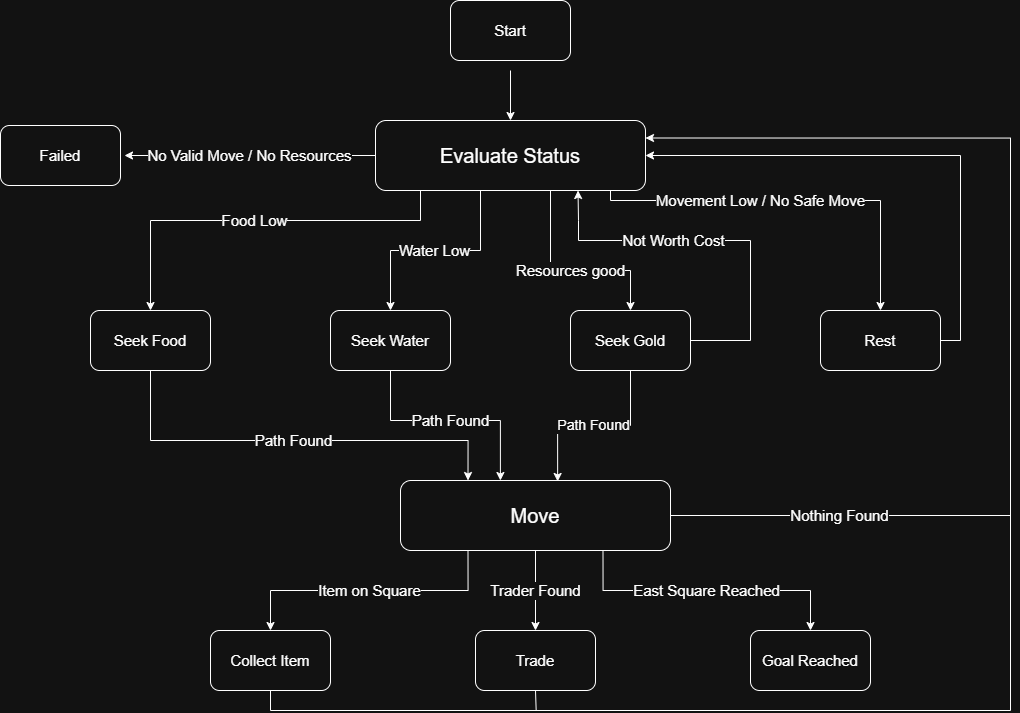

The diagram above was exported from draw.io. Its source (the exported page's mxGraphModel, read from the mxfile embedded in the PNG):
<mxGraphModel dx="1562" dy="829" grid="1" gridSize="10" guides="1" tooltips="1" connect="1" arrows="1" fold="1" page="1" pageScale="1" pageWidth="1100" pageHeight="2000" math="0" shadow="0">
  <root>
    <mxCell id="0" />
    <mxCell id="1" parent="0" />
    <mxCell id="ra7I9jZiw4FrbO91cZ76-5" edge="1" parent="1" style="edgeStyle=orthogonalEdgeStyle;rounded=0;orthogonalLoop=1;jettySize=auto;html=1;" target="ra7I9jZiw4FrbO91cZ76-1" value="">
      <mxGeometry relative="1" as="geometry">
        <mxPoint x="540" y="110" as="sourcePoint" />
      </mxGeometry>
    </mxCell>
    <mxCell id="ra7I9jZiw4FrbO91cZ76-7" edge="1" parent="1" source="ra7I9jZiw4FrbO91cZ76-1" style="edgeStyle=orthogonalEdgeStyle;rounded=0;orthogonalLoop=1;jettySize=auto;html=1;entryX=0.5;entryY=0;entryDx=0;entryDy=0;fontSize=15;" target="ra7I9jZiw4FrbO91cZ76-6" value="Food Low">
      <mxGeometry relative="1" x="0.0037" as="geometry">
        <mxPoint as="offset" />
        <Array as="points">
          <mxPoint x="450" y="260" />
          <mxPoint x="180" y="260" />
        </Array>
      </mxGeometry>
    </mxCell>
    <mxCell id="ra7I9jZiw4FrbO91cZ76-11" edge="1" parent="1" source="ra7I9jZiw4FrbO91cZ76-1" style="edgeStyle=orthogonalEdgeStyle;rounded=0;orthogonalLoop=1;jettySize=auto;html=1;entryX=0.5;entryY=0;entryDx=0;entryDy=0;fontSize=15;" target="ra7I9jZiw4FrbO91cZ76-8" value="Water Low">
      <mxGeometry relative="1" as="geometry">
        <Array as="points">
          <mxPoint x="510" y="290" />
          <mxPoint x="420" y="290" />
        </Array>
      </mxGeometry>
    </mxCell>
    <mxCell id="ra7I9jZiw4FrbO91cZ76-12" edge="1" parent="1" source="ra7I9jZiw4FrbO91cZ76-1" style="edgeStyle=orthogonalEdgeStyle;rounded=0;orthogonalLoop=1;jettySize=auto;html=1;fontSize=15;" target="ra7I9jZiw4FrbO91cZ76-9" value="Resources good">
      <mxGeometry relative="1" as="geometry">
        <Array as="points">
          <mxPoint x="580" y="310" />
          <mxPoint x="660" y="310" />
        </Array>
      </mxGeometry>
    </mxCell>
    <mxCell id="ra7I9jZiw4FrbO91cZ76-13" edge="1" parent="1" source="ra7I9jZiw4FrbO91cZ76-1" style="edgeStyle=orthogonalEdgeStyle;rounded=0;orthogonalLoop=1;jettySize=auto;html=1;entryX=0.5;entryY=0;entryDx=0;entryDy=0;fontSize=15;" target="ra7I9jZiw4FrbO91cZ76-10" value="Movement Low / No Safe Move">
      <mxGeometry relative="1" x="-0.1795" as="geometry">
        <mxPoint as="offset" />
        <Array as="points">
          <mxPoint x="640" y="240" />
          <mxPoint x="910" y="240" />
        </Array>
      </mxGeometry>
    </mxCell>
    <mxCell id="gFgz5QhRfmrYYQ8Ko1Zu-13" edge="1" parent="1" source="ra7I9jZiw4FrbO91cZ76-1" style="edgeStyle=orthogonalEdgeStyle;rounded=0;orthogonalLoop=1;jettySize=auto;html=1;exitX=0;exitY=0.5;exitDx=0;exitDy=0;entryX=1;entryY=0.5;entryDx=0;entryDy=0;fontSize=15;" target="gFgz5QhRfmrYYQ8Ko1Zu-12" value="No Valid Move / No Resources">
      <mxGeometry relative="1" as="geometry" />
    </mxCell>
    <mxCell id="ra7I9jZiw4FrbO91cZ76-1" parent="1" style="rounded=1;whiteSpace=wrap;html=1;fontSize=20;" value="Evaluate Status" vertex="1">
      <mxGeometry height="70" width="270" x="405" y="160" as="geometry" />
    </mxCell>
    <mxCell id="gFgz5QhRfmrYYQ8Ko1Zu-8" edge="1" parent="1" source="ra7I9jZiw4FrbO91cZ76-6" style="edgeStyle=orthogonalEdgeStyle;rounded=0;orthogonalLoop=1;jettySize=auto;html=1;entryX=0.25;entryY=0;entryDx=0;entryDy=0;fontSize=15;" target="ra7I9jZiw4FrbO91cZ76-14" value="Path Found">
      <mxGeometry relative="1" as="geometry">
        <Array as="points">
          <mxPoint x="180" y="480" />
          <mxPoint x="498" y="480" />
        </Array>
      </mxGeometry>
    </mxCell>
    <mxCell id="ra7I9jZiw4FrbO91cZ76-6" parent="1" style="rounded=1;whiteSpace=wrap;html=1;fontSize=15;" value="Seek Food" vertex="1">
      <mxGeometry height="60" width="120" x="120" y="350" as="geometry" />
    </mxCell>
    <mxCell id="ra7I9jZiw4FrbO91cZ76-8" parent="1" style="rounded=1;whiteSpace=wrap;html=1;fontSize=15;" value="Seek Water" vertex="1">
      <mxGeometry height="60" width="120" x="360" y="350" as="geometry" />
    </mxCell>
    <mxCell id="gFgz5QhRfmrYYQ8Ko1Zu-4" edge="1" parent="1" source="ra7I9jZiw4FrbO91cZ76-9" style="edgeStyle=orthogonalEdgeStyle;rounded=0;orthogonalLoop=1;jettySize=auto;html=1;entryX=0.75;entryY=1;entryDx=0;entryDy=0;" target="ra7I9jZiw4FrbO91cZ76-1">
      <mxGeometry relative="1" as="geometry">
        <Array as="points">
          <mxPoint x="780" y="380" />
          <mxPoint x="780" y="280" />
          <mxPoint x="608" y="280" />
          <mxPoint x="608" y="260" />
          <mxPoint x="608" y="260" />
        </Array>
        <mxPoint x="610" y="240" as="targetPoint" />
      </mxGeometry>
    </mxCell>
    <mxCell id="gFgz5QhRfmrYYQ8Ko1Zu-5" connectable="0" parent="gFgz5QhRfmrYYQ8Ko1Zu-4" style="edgeLabel;html=1;align=center;verticalAlign=middle;resizable=0;points=[];" value="&lt;font style=&quot;font-size: 15px;&quot;&gt;Not Worth Cost&lt;/font&gt;" vertex="1">
      <mxGeometry relative="1" x="0.2386" y="-1" as="geometry">
        <mxPoint x="-1" as="offset" />
      </mxGeometry>
    </mxCell>
    <mxCell id="ra7I9jZiw4FrbO91cZ76-9" parent="1" style="rounded=1;whiteSpace=wrap;html=1;fontSize=15;" value="Seek Gold" vertex="1">
      <mxGeometry height="60" width="120" x="600" y="350" as="geometry" />
    </mxCell>
    <mxCell id="gFgz5QhRfmrYYQ8Ko1Zu-11" edge="1" parent="1" source="ra7I9jZiw4FrbO91cZ76-10" style="edgeStyle=orthogonalEdgeStyle;rounded=0;orthogonalLoop=1;jettySize=auto;html=1;exitX=1;exitY=0.5;exitDx=0;exitDy=0;entryX=1;entryY=0.5;entryDx=0;entryDy=0;" target="ra7I9jZiw4FrbO91cZ76-1">
      <mxGeometry relative="1" as="geometry" />
    </mxCell>
    <mxCell id="ra7I9jZiw4FrbO91cZ76-10" parent="1" style="rounded=1;whiteSpace=wrap;html=1;fontSize=15;" value="Rest" vertex="1">
      <mxGeometry height="60" width="120" x="850" y="350" as="geometry" />
    </mxCell>
    <mxCell id="gFgz5QhRfmrYYQ8Ko1Zu-17" edge="1" parent="1" source="ra7I9jZiw4FrbO91cZ76-14" style="edgeStyle=orthogonalEdgeStyle;rounded=0;orthogonalLoop=1;jettySize=auto;html=1;exitX=0.25;exitY=1;exitDx=0;exitDy=0;entryX=0.5;entryY=0;entryDx=0;entryDy=0;fontSize=15;" target="gFgz5QhRfmrYYQ8Ko1Zu-14" value="Item on Square">
      <mxGeometry relative="1" as="geometry" />
    </mxCell>
    <mxCell id="gFgz5QhRfmrYYQ8Ko1Zu-18" edge="1" parent="1" source="ra7I9jZiw4FrbO91cZ76-14" style="edgeStyle=orthogonalEdgeStyle;rounded=0;orthogonalLoop=1;jettySize=auto;html=1;exitX=0.5;exitY=1;exitDx=0;exitDy=0;entryX=0.5;entryY=0;entryDx=0;entryDy=0;fontSize=15;" target="gFgz5QhRfmrYYQ8Ko1Zu-15" value="Trader Found">
      <mxGeometry relative="1" as="geometry" />
    </mxCell>
    <mxCell id="gFgz5QhRfmrYYQ8Ko1Zu-19" edge="1" parent="1" source="ra7I9jZiw4FrbO91cZ76-14" style="edgeStyle=orthogonalEdgeStyle;rounded=0;orthogonalLoop=1;jettySize=auto;html=1;exitX=0.75;exitY=1;exitDx=0;exitDy=0;entryX=0.5;entryY=0;entryDx=0;entryDy=0;fontSize=15;" target="gFgz5QhRfmrYYQ8Ko1Zu-16" value="East Square Reached">
      <mxGeometry relative="1" as="geometry" />
    </mxCell>
    <mxCell id="rEc7AIAOslg6RyMPE6Ks-1" edge="1" parent="1" source="ra7I9jZiw4FrbO91cZ76-14" style="edgeStyle=orthogonalEdgeStyle;rounded=0;orthogonalLoop=1;jettySize=auto;html=1;exitX=1;exitY=0.5;exitDx=0;exitDy=0;entryX=1;entryY=0.25;entryDx=0;entryDy=0;fontSize=15;" target="ra7I9jZiw4FrbO91cZ76-1" value="Nothing Found">
      <mxGeometry relative="1" x="-0.6859" as="geometry">
        <mxPoint x="-1" as="offset" />
        <Array as="points">
          <mxPoint x="1040" y="555" />
          <mxPoint x="1040" y="178" />
        </Array>
      </mxGeometry>
    </mxCell>
    <mxCell id="ra7I9jZiw4FrbO91cZ76-14" parent="1" style="rounded=1;whiteSpace=wrap;html=1;fontSize=20;" value="Move" vertex="1">
      <mxGeometry height="70" width="270" x="430" y="520" as="geometry" />
    </mxCell>
    <mxCell id="gFgz5QhRfmrYYQ8Ko1Zu-7" edge="1" parent="1" source="ra7I9jZiw4FrbO91cZ76-8" style="edgeStyle=orthogonalEdgeStyle;rounded=0;orthogonalLoop=1;jettySize=auto;html=1;entryX=0.37;entryY=0;entryDx=0;entryDy=0;entryPerimeter=0;fontSize=15;" target="ra7I9jZiw4FrbO91cZ76-14" value="Path Found">
      <mxGeometry relative="1" as="geometry">
        <Array as="points">
          <mxPoint x="420" y="460" />
          <mxPoint x="530" y="460" />
        </Array>
      </mxGeometry>
    </mxCell>
    <mxCell id="gFgz5QhRfmrYYQ8Ko1Zu-10" edge="1" parent="1" source="ra7I9jZiw4FrbO91cZ76-9" style="edgeStyle=orthogonalEdgeStyle;rounded=0;orthogonalLoop=1;jettySize=auto;html=1;entryX=0.582;entryY=0.014;entryDx=0;entryDy=0;entryPerimeter=0;fontSize=14;" target="ra7I9jZiw4FrbO91cZ76-14" value="Path Found">
      <mxGeometry relative="1" as="geometry" />
    </mxCell>
    <mxCell id="gFgz5QhRfmrYYQ8Ko1Zu-12" parent="1" style="rounded=1;whiteSpace=wrap;html=1;fontSize=15;perimeterSpacing=4;" value="Failed" vertex="1">
      <mxGeometry height="60" width="120" x="30" y="165" as="geometry" />
    </mxCell>
    <mxCell id="rEc7AIAOslg6RyMPE6Ks-2" edge="1" parent="1" source="gFgz5QhRfmrYYQ8Ko1Zu-14" style="edgeStyle=orthogonalEdgeStyle;rounded=0;orthogonalLoop=1;jettySize=auto;html=1;exitX=0.5;exitY=1;exitDx=0;exitDy=0;endArrow=none;endFill=0;">
      <mxGeometry relative="1" as="geometry">
        <Array as="points">
          <mxPoint x="300" y="750" />
          <mxPoint x="1040" y="750" />
        </Array>
        <mxPoint x="1040" y="550" as="targetPoint" />
      </mxGeometry>
    </mxCell>
    <mxCell id="gFgz5QhRfmrYYQ8Ko1Zu-14" parent="1" style="rounded=1;whiteSpace=wrap;html=1;fontSize=15;" value="Collect Item" vertex="1">
      <mxGeometry height="60" width="120" x="240" y="670" as="geometry" />
    </mxCell>
    <mxCell id="rEc7AIAOslg6RyMPE6Ks-3" edge="1" parent="1" source="gFgz5QhRfmrYYQ8Ko1Zu-15" style="edgeStyle=orthogonalEdgeStyle;rounded=0;orthogonalLoop=1;jettySize=auto;html=1;exitX=0.5;exitY=1;exitDx=0;exitDy=0;endArrow=none;endFill=0;">
      <mxGeometry relative="1" as="geometry">
        <mxPoint x="565.6666666666667" y="750" as="targetPoint" />
      </mxGeometry>
    </mxCell>
    <mxCell id="gFgz5QhRfmrYYQ8Ko1Zu-15" parent="1" style="rounded=1;whiteSpace=wrap;html=1;fontSize=15;" value="Trade" vertex="1">
      <mxGeometry height="60" width="120" x="505" y="670" as="geometry" />
    </mxCell>
    <mxCell id="gFgz5QhRfmrYYQ8Ko1Zu-16" parent="1" style="rounded=1;whiteSpace=wrap;html=1;fontSize=15;" value="Goal Reached" vertex="1">
      <mxGeometry height="60" width="120" x="780" y="670" as="geometry" />
    </mxCell>
    <mxCell id="rEc7AIAOslg6RyMPE6Ks-4" parent="1" style="rounded=1;whiteSpace=wrap;html=1;fontSize=15;" value="Start" vertex="1">
      <mxGeometry height="60" width="120" x="480" y="40" as="geometry" />
    </mxCell>
  </root>
</mxGraphModel>